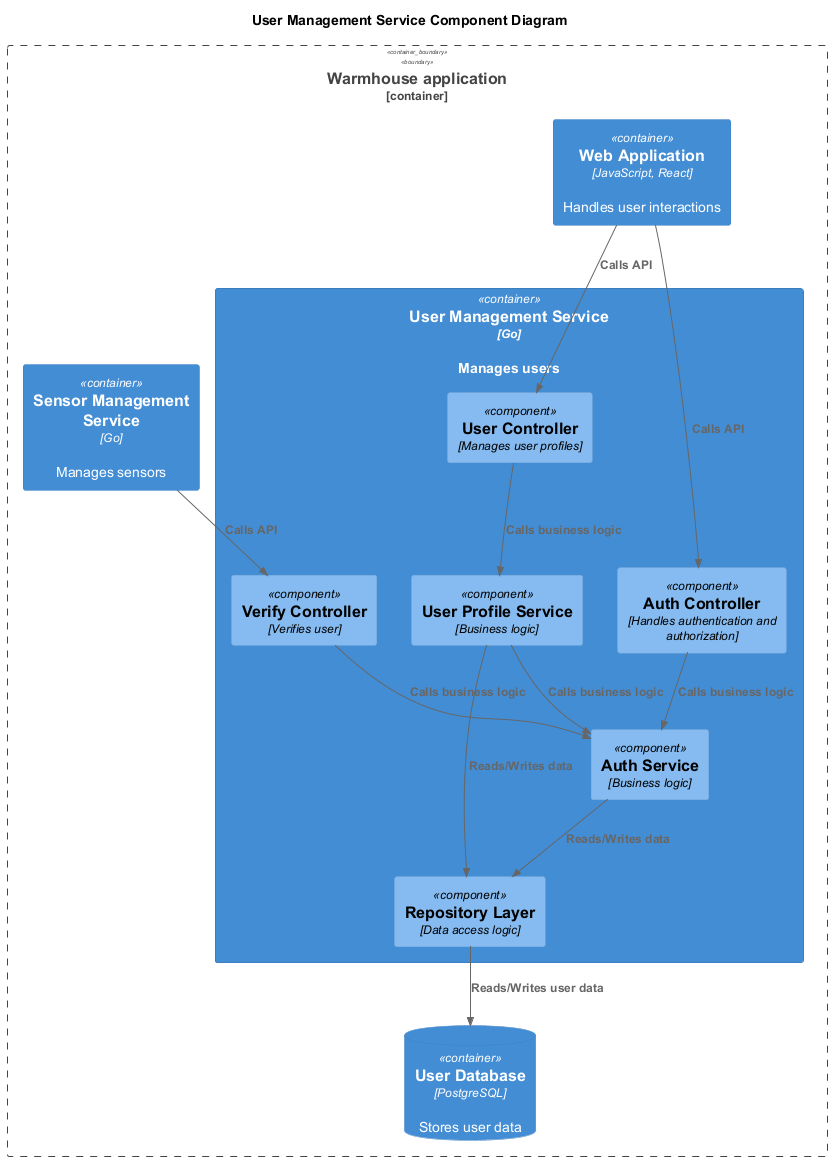

The diagram above was rendered by PlantUML. Its source (embedded in the PNG):
@startuml
title User Management Service Component Diagram

top to bottom direction

!includeurl https://raw.githubusercontent.com/RicardoNiepel/C4-PlantUML/master/C4_Component.puml

Container_Boundary(WarmhouseApp, "Warmhouse application") {
  Container(WebApp, "Web Application", "JavaScript, React", "Handles user interactions")
  Container(SensorService, "Sensor Management Service", "Go", "Manages sensors")
  Container(UserService, "User Management Service", "Go", "Manages users")
  ContainerDb(UserDatabase, "User Database", "PostgreSQL", "Stores user data")
}

Container(UserService, "User Management Service", "Go") {
  Component(UserController, "User Controller", "Manages user profiles")
  Component(AuthController, "Auth Controller", "Handles authentication and authorization")
  Component(VerifyController, "Verify Controller", "Verifies user")
  Component(UserProfileService, "User Profile Service", "Business logic")
  Component(AuthService, "Auth Service", "Business logic")
  Component(RepositoryLayer, "Repository Layer", "Data access logic")
}

Rel(WebApp, AuthController, "Calls API")
Rel(WebApp, UserController, "Calls API")
Rel(SensorService, VerifyController, "Calls API")
Rel(UserController, UserProfileService, "Calls business logic")
Rel(AuthController, AuthService, "Calls business logic")
Rel(VerifyController, AuthService, "Calls business logic")
Rel(UserProfileService, AuthService, "Calls business logic")
Rel(AuthService, RepositoryLayer, "Reads/Writes data")
Rel(UserProfileService, RepositoryLayer, "Reads/Writes data")
Rel(RepositoryLayer, UserDatabase, "Reads/Writes user data")
@enduml